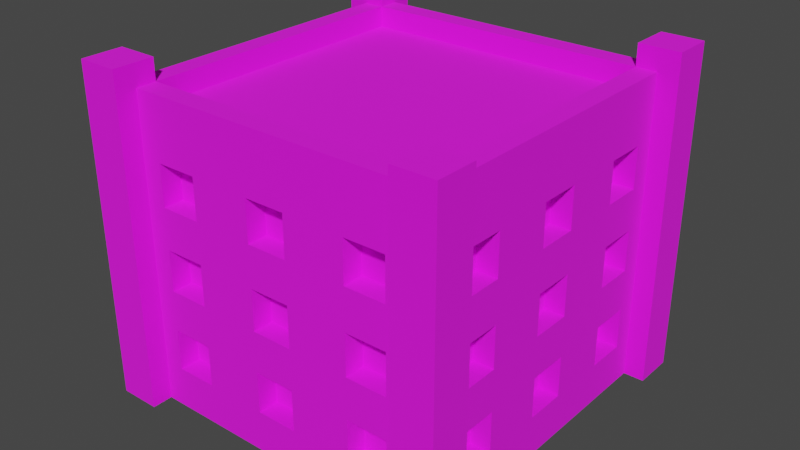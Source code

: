 # Source: Building_11_Brown_.blend  (saved by Blender 3.3.6; exported with 4.5.12 LTS)
import bpy
from mathutils import Matrix  # noqa: F401  (used for matrix-valued properties, if any)

bpy.ops.wm.read_factory_settings(use_empty=True)
scene = bpy.context.scene
scene.name = 'Scene'

# ---- collections
col_collection = bpy.data.collections.new('Collection'); scene.collection.children.link(col_collection)

# ---- images (referenced by path relative to the original .blend; pixels are not part of the script)
import os
ASSET_DIR = os.environ.get("B2B_ASSET_DIR", "")  # directory of the original .blend (textures are referenced by path, not embedded)
HERE = os.path.dirname(os.path.abspath(__file__))  # packed textures are extracted next to this script under _unpacked/

def load_image(name, relpath, width, height, colorspace="sRGB"):
    """Load a texture the original file referenced (path relative to the .blend, or extracted next to this script)."""
    p = next((c for c in (os.path.join(HERE, relpath), os.path.join(ASSET_DIR, relpath)) if relpath and os.path.exists(c)), "")
    if p:
        img = bpy.data.images.load(p, check_existing=True)
        img.name = name
    else:  # same state as the original file: an image datablock whose file is absent (Cycles renders it pink)
        img = bpy.data.images.new(name, width, height)
        img.source = "FILE"
        img.filepath = "//" + (relpath or name)
    img.colorspace_settings.name = colorspace
    return img
img_color_png = load_image('Color.png', 'Color.png', 1024, 1024, 'sRGB')

# ---- materials (node trees are filled in below, after node groups)
mat_texture = bpy.data.materials.new('Texture')
mat_texture.use_transparent_shadow = False

# ---- material node trees
mat_texture.use_nodes = True; mat_texture.node_tree.nodes.clear()
_N = mat_texture.node_tree.nodes; _L = mat_texture.node_tree.links
n0 = _N.new('ShaderNodeBsdfPrincipled'); n0.name = 'Principled BSDF'; n0.location = (10, 300)
n0.distribution = 'GGX'
n0.subsurface_method = 'RANDOM_WALK_SKIN'
n0.inputs[2].default_value = 1.0
n0.inputs[3].default_value = 1.45
n0.inputs[27].default_value = (0.0, 0.0, 0.0, 1.0)
n0.inputs[28].default_value = 1.0
n1 = _N.new('ShaderNodeOutputMaterial'); n1.name = 'Material Output'; n1.location = (300, 300)
n2 = _N.new('ShaderNodeTexImage'); n2.name = 'Image Texture'; n2.location = (-280, 280)
n2.image = img_color_png
_L.new(n0.outputs[0], n1.inputs[0])
_L.new(n2.outputs[0], n0.inputs[0])
n1.is_active_output = True

# ---- world
world_world = bpy.data.worlds.new('World'); scene.world = world_world
world_world.use_nodes = True; world_world.node_tree.nodes.clear()
_N = world_world.node_tree.nodes; _L = world_world.node_tree.links
n0 = _N.new('ShaderNodeOutputWorld'); n0.name = 'World Output'; n0.location = (300, 300)
n1 = _N.new('ShaderNodeBackground'); n1.name = 'Background'; n1.location = (10, 300)
n1.inputs[0].default_value = (0.05088, 0.05088, 0.05088, 1.0)
_L.new(n1.outputs[0], n0.inputs[0])
n0.is_active_output = True
world_world.color = (0.05088, 0.05088, 0.05088)
world_world.use_sun_shadow = False
world_world.sun_shadow_jitter_overblur = 0.0

# ---- meshes
me_cube_181 = bpy.data.meshes.new('Cube.181')
me_cube_181.from_pydata([(-0.8, -0.8, 0.0), (-0.7, -0.7, 1.4), (0.0, -0.8, 0.0), (0.0, -0.7, 1.4), (-0.8, 0.0, 0.0), (-0.7, 0.0, 1.4), (-0.4, -0.7, 1.0), (-0.4, -0.7, 1.2), (-0.6, -0.7, 1.0), (-0.7, -0.4, 1.0), (-0.7, -0.4, 1.2), (-0.6, -0.7, 1.2), (-0.4, -0.7, 0.6), (-0.4, -0.7, 0.8), (-0.6, -0.7, 0.6), (-0.7, -0.6, 1.0), (-0.7, -0.6, 1.2), (-0.6, -0.7, 0.8), (-0.4, -0.7, 0.2), (-0.4, -0.7, 0.4), (-0.6, -0.7, 0.2), (-0.6, -0.7, 0.4), (-0.6, -0.8, 1.0), (-0.6, -0.8, 1.2), (-0.4, -0.8, 0.6), (-0.4, -0.8, 0.8), (-0.4, -0.8, 1.0), (-0.4, -0.8, 1.2), (0.0, -0.8, 0.2), (-0.7, -0.4, 0.6), (-0.7, -0.4, 0.8), (0.0, -0.8, 0.4), (-0.1, -0.8, 0.4), (-0.1, -0.8, 0.6), (0.0, -0.8, 0.6), (-0.7, -0.6, 0.6), (-0.7, -0.6, 0.8), (0.0, -0.8, 0.8), (-0.1, -0.8, 0.8), (-0.1, -0.8, 1.0), (0.0, -0.8, 1.0), (0.0, -0.8, 1.2), (-0.1, -0.8, 1.2), (-0.1, -0.8, 0.2), (-0.6, -0.8, 0.2), (-0.6, -0.8, 0.4), (-0.6, -0.8, 0.6), (-0.6, -0.8, 0.8), (-0.4, -0.8, 0.4), (-0.7, -0.4, 0.2), (-0.4, -0.8, 0.2), (-0.7, -0.4, 0.4), (-0.5, -0.8, 0.4), (-0.5, -0.8, 0.6), (-0.7, -0.6, 0.2), (-0.7, -0.6, 0.4), (-0.8, -0.6, 0.2), (-0.8, -0.6, 0.4), (-0.8, -0.6, 0.6), (-0.8, -0.6, 1.0), (-0.8, -0.6, 0.8), (-0.8, -0.6, 1.2), (-0.8, -0.4, 0.6), (-0.8, -0.1, 1.2), (-0.8, -0.4, 1.0), (-0.8, -0.4, 1.2), (-0.8, -0.4, 0.8), (-0.8, -0.4, 0.2), (-0.8, -0.1, 0.4), (-0.8, -0.1, 0.6), (-0.8, -0.4, 0.4), (-0.8, -0.1, 0.2), (-0.8, -0.1, 1.0), (-0.8, -0.1, 0.8), (-0.8, 0.0, 0.8), (-0.8, 0.0, 1.0), (-0.8, 0.0, 1.2), (-0.8, 0.0, 0.2), (-0.8, 0.0, 0.4), (-0.8, 0.0, 0.6), (-0.7, -0.1, 1.2), (-0.7, -0.1, 0.4), (-0.7, -0.1, 0.6), (-0.7, -0.1, 0.2), (-0.7, -0.1, 1.0), (-0.7, -0.1, 0.8), (-0.7, 0.0, 0.8), (-0.7, 0.0, 1.0), (-0.7, 0.0, 1.2), (-0.7, 0.0, 0.2), (-0.7, 0.0, 0.4), (-0.7, 0.0, 0.6), (0.0, -0.7, 0.2), (0.0, -0.7, 0.4), (-0.1, -0.7, 0.4), (-0.1, -0.7, 0.6), (0.0, -0.7, 0.6), (0.0, -0.7, 0.8), (-0.1, -0.7, 0.8), (-0.1, -0.7, 1.0), (0.0, -0.7, 1.0), (0.0, -0.7, 1.2), (-0.1, -0.7, 1.2), (-0.1, -0.7, 0.2), (0.8, -0.8, 0.0), (0.7, -0.7, 1.4), (0.8, 0.0, 0.0), (0.7, 0.0, 1.4), (0.4, -0.7, 1.0), (0.4, -0.7, 1.2), (0.6, -0.7, 1.0), (0.7, -0.4, 1.0), (0.7, -0.4, 1.2), (0.6, -0.7, 1.2), (0.4, -0.7, 0.6), (0.4, -0.7, 0.8), (0.6, -0.7, 0.6), (0.7, -0.6, 1.0), (0.7, -0.6, 1.2), (0.6, -0.7, 0.8), (0.4, -0.7, 0.2), (0.4, -0.7, 0.4), (0.6, -0.7, 0.2), (0.6, -0.7, 0.4), (0.6, -0.8, 1.0), (0.6, -0.8, 1.2), (0.4, -0.8, 0.6), (0.4, -0.8, 0.8), (0.4, -0.8, 1.0), (0.4, -0.8, 1.2), (0.7, -0.4, 0.6), (0.7, -0.4, 0.8), (0.1, -0.8, 0.4), (0.1, -0.8, 0.6), (0.7, -0.6, 0.6), (0.7, -0.6, 0.8), (0.1, -0.8, 0.8), (0.1, -0.8, 1.0), (0.1, -0.8, 1.2), (0.1, -0.8, 0.2), (0.6, -0.8, 0.2), (0.6, -0.8, 0.4), (0.6, -0.8, 0.6), (0.6, -0.8, 0.8), (0.4, -0.8, 0.4), (0.7, -0.4, 0.2), (0.4, -0.8, 0.2), (0.7, -0.4, 0.4), (0.5, -0.8, 0.4), (0.5, -0.8, 0.6), (0.7, -0.6, 0.2), (0.7, -0.6, 0.4), (0.8, -0.6, 0.2), (0.8, -0.6, 0.4), (0.8, -0.6, 0.6), (0.8, -0.6, 1.0), (0.8, -0.6, 0.8), (0.8, -0.6, 1.2), (0.8, -0.4, 0.6), (0.8, -0.1, 1.2), (0.8, -0.4, 1.0), (0.8, -0.4, 1.2), (0.8, -0.4, 0.8), (0.8, -0.4, 0.2), (0.8, -0.1, 0.4), (0.8, -0.1, 0.6), (0.8, -0.4, 0.4), (0.8, -0.1, 0.2), (0.8, -0.1, 1.0), (0.8, -0.1, 0.8), (0.8, 0.0, 0.8), (0.8, 0.0, 1.0), (0.8, 0.0, 1.2), (0.8, 0.0, 0.2), (0.8, 0.0, 0.4), (0.8, 0.0, 0.6), (0.7, -0.1, 1.2), (0.7, -0.1, 0.4), (0.7, -0.1, 0.6), (0.7, -0.1, 0.2), (0.7, -0.1, 1.0), (0.7, -0.1, 0.8), (0.7, 0.0, 0.8), (0.7, 0.0, 1.0), (0.7, 0.0, 1.2), (0.7, 0.0, 0.2), (0.7, 0.0, 0.4), (0.7, 0.0, 0.6), (0.1, -0.7, 0.4), (0.1, -0.7, 0.6), (0.1, -0.7, 0.8), (0.1, -0.7, 1.0), (0.1, -0.7, 1.2), (0.1, -0.7, 0.2), (-0.8, 0.8, 0.0), (-0.7, 0.7, 1.4), (0.0, 0.8, 0.0), (0.0, 0.7, 1.4), (-0.4, 0.7, 1.0), (-0.4, 0.7, 1.2), (-0.6, 0.7, 1.0), (-0.7, 0.4, 1.0), (-0.7, 0.4, 1.2), (-0.6, 0.7, 1.2), (-0.4, 0.7, 0.6), (-0.4, 0.7, 0.8), (-0.6, 0.7, 0.6), (-0.7, 0.6, 1.0), (-0.7, 0.6, 1.2), (-0.6, 0.7, 0.8), (-0.4, 0.7, 0.2), (-0.4, 0.7, 0.4), (-0.6, 0.7, 0.2), (-0.6, 0.7, 0.4), (-0.6, 0.8, 1.0), (-0.6, 0.8, 1.2), (-0.4, 0.8, 0.6), (-0.4, 0.8, 0.8), (-0.4, 0.8, 1.0), (-0.4, 0.8, 1.2), (0.0, 0.8, 0.2), (-0.7, 0.4, 0.6), (-0.7, 0.4, 0.8), (0.0, 0.8, 0.4), (-0.1, 0.8, 0.4), (-0.1, 0.8, 0.6), (0.0, 0.8, 0.6), (-0.7, 0.6, 0.6), (-0.7, 0.6, 0.8), (0.0, 0.8, 0.8), (-0.1, 0.8, 0.8), (-0.1, 0.8, 1.0), (0.0, 0.8, 1.0), (0.0, 0.8, 1.2), (-0.1, 0.8, 1.2), (-0.1, 0.8, 0.2), (-0.6, 0.8, 0.2), (-0.6, 0.8, 0.4), (-0.6, 0.8, 0.6), (-0.6, 0.8, 0.8), (-0.4, 0.8, 0.4), (-0.7, 0.4, 0.2), (-0.4, 0.8, 0.2), (-0.7, 0.4, 0.4), (-0.5, 0.8, 0.4), (-0.5, 0.8, 0.6), (-0.7, 0.6, 0.2), (-0.7, 0.6, 0.4), (-0.8, 0.6, 0.2), (-0.8, 0.6, 0.4), (-0.8, 0.6, 0.6), (-0.8, 0.6, 1.0), (-0.8, 0.6, 0.8), (-0.8, 0.6, 1.2), (-0.8, 0.4, 0.6), (-0.8, 0.1, 1.2), (-0.8, 0.4, 1.0), (-0.8, 0.4, 1.2), (-0.8, 0.4, 0.8), (-0.8, 0.4, 0.2), (-0.8, 0.1, 0.4), (-0.8, 0.1, 0.6), (-0.8, 0.4, 0.4), (-0.8, 0.1, 0.2), (-0.8, 0.1, 1.0), (-0.8, 0.1, 0.8), (-0.7, 0.1, 1.2), (-0.7, 0.1, 0.4), (-0.7, 0.1, 0.6), (-0.7, 0.1, 0.2), (-0.7, 0.1, 1.0), (-0.7, 0.1, 0.8), (0.0, 0.7, 0.2), (0.0, 0.7, 0.4), (-0.1, 0.7, 0.4), (-0.1, 0.7, 0.6), (0.0, 0.7, 0.6), (0.0, 0.7, 0.8), (-0.1, 0.7, 0.8), (-0.1, 0.7, 1.0), (0.0, 0.7, 1.0), (0.0, 0.7, 1.2), (-0.1, 0.7, 1.2), (-0.1, 0.7, 0.2), (0.8, 0.8, 0.0), (0.7, 0.7, 1.4), (0.4, 0.7, 1.0), (0.4, 0.7, 1.2), (0.6, 0.7, 1.0), (0.7, 0.4, 1.0), (0.7, 0.4, 1.2), (0.6, 0.7, 1.2), (0.4, 0.7, 0.6), (0.4, 0.7, 0.8), (0.6, 0.7, 0.6), (0.7, 0.6, 1.0), (0.7, 0.6, 1.2), (0.6, 0.7, 0.8), (0.4, 0.7, 0.2), (0.4, 0.7, 0.4), (0.6, 0.7, 0.2), (0.6, 0.7, 0.4), (0.6, 0.8, 1.0), (0.6, 0.8, 1.2), (0.4, 0.8, 0.6), (0.4, 0.8, 0.8), (0.4, 0.8, 1.0), (0.4, 0.8, 1.2), (0.7, 0.4, 0.6), (0.7, 0.4, 0.8), (0.1, 0.8, 0.4), (0.1, 0.8, 0.6), (0.7, 0.6, 0.6), (0.7, 0.6, 0.8), (0.1, 0.8, 0.8), (0.1, 0.8, 1.0), (0.1, 0.8, 1.2), (0.1, 0.8, 0.2), (0.6, 0.8, 0.2), (0.6, 0.8, 0.4), (0.6, 0.8, 0.6), (0.6, 0.8, 0.8), (0.4, 0.8, 0.4), (0.7, 0.4, 0.2), (0.4, 0.8, 0.2), (0.7, 0.4, 0.4), (0.5, 0.8, 0.4), (0.5, 0.8, 0.6), (0.7, 0.6, 0.2), (0.7, 0.6, 0.4), (0.8, 0.6, 0.2), (0.8, 0.6, 0.4), (0.8, 0.6, 0.6), (0.8, 0.6, 1.0), (0.8, 0.6, 0.8), (0.8, 0.6, 1.2), (0.8, 0.4, 0.6), (0.8, 0.1, 1.2), (0.8, 0.4, 1.0), (0.8, 0.4, 1.2), (0.8, 0.4, 0.8), (0.8, 0.4, 0.2), (0.8, 0.1, 0.4), (0.8, 0.1, 0.6), (0.8, 0.4, 0.4), (0.8, 0.1, 0.2), (0.8, 0.1, 1.0), (0.8, 0.1, 0.8), (0.7, 0.1, 1.2), (0.7, 0.1, 0.4), (0.7, 0.1, 0.6), (0.7, 0.1, 0.2), (0.7, 0.1, 1.0), (0.7, 0.1, 0.8), (0.1, 0.7, 0.4), (0.1, 0.7, 0.6), (0.1, 0.7, 0.8), (0.1, 0.7, 1.0), (0.1, 0.7, 1.2), (0.1, 0.7, 0.2), (-0.8, -0.8, 1.4), (0.0, -0.8, 1.4), (-0.8, 0.0, 1.4), (0.8, -0.8, 1.4), (0.8, 0.0, 1.4), (-0.8, 0.8, 1.4), (0.0, 0.8, 1.4), (0.8, 0.8, 1.4), (-0.8, -0.8, 1.5), (1.738e-08, -0.8, 1.5), (-0.8, 0.0, 1.5), (0.8, -0.8, 1.5), (0.8, 0.0, 1.5), (-0.8, 0.8, 1.5), (1.738e-08, 0.8, 1.5), (0.8, 0.8, 1.5), (-0.7, -0.7, 1.5), (1.738e-08, -0.7, 1.5), (-0.7, 0.0, 1.5), (0.7, -0.7, 1.5), (0.7, 0.0, 1.5), (-0.7, 0.7, 1.5), (1.738e-08, 0.7, 1.5), (0.7, 0.7, 1.5), (0.7, -0.9, -2.384e-07), (0.7, -0.9, 1.604), (0.7, -0.7, -2.384e-07), (0.7, -0.7, 1.604), (0.9, -0.9, -2.384e-07), (0.9, -0.9, 1.604), (0.9, -0.7, -2.384e-07), (0.9, -0.7, 1.604), (-0.9, -0.9, -2.384e-07), (-0.9, -0.9, 1.604), (-0.9, -0.7, -2.384e-07), (-0.9, -0.7, 1.604), (-0.7, -0.9, -2.384e-07), (-0.7, -0.9, 1.604), (-0.7, -0.7, -2.384e-07), (-0.7, -0.7, 1.604), (0.7, 0.7, -2.384e-07), (0.7, 0.7, 1.604), (0.7, 0.9, -2.384e-07), (0.7, 0.9, 1.604), (0.9, 0.7, -2.384e-07), (0.9, 0.7, 1.604), (0.9, 0.9, -2.384e-07), (0.9, 0.9, 1.604), (-0.9, 0.7, -2.384e-07), (-0.9, 0.7, 1.604), (-0.9, 0.9, -2.384e-07), (-0.9, 0.9, 1.604), (-0.7, 0.7, -2.384e-07), (-0.7, 0.7, 1.604), (-0.7, 0.9, -2.384e-07), (-0.7, 0.9, 1.604)], [], [(25, 26, 22, 23, 360, 0, 2, 28, 43, 32, 31, 34, 33, 24, 53, 52, 48, 50, 44, 45, 46, 47), (41, 361, 360, 23, 27, 26, 25, 24, 33, 38, 37, 40, 39, 42), (52, 53, 46, 45), (69, 79, 78, 68, 70, 57, 58, 62, 66, 64, 65, 61, 360, 362, 76, 63, 72, 75, 74, 73), (4, 0, 360, 61, 59, 64, 66, 60, 58, 57, 56, 67, 70, 68, 71, 77), (7, 6, 26, 27), (8, 11, 23, 22), (8, 6, 7, 11), (26, 6, 8, 22), (23, 11, 7, 27), (13, 12, 24, 25), (14, 17, 47, 46), (14, 12, 13, 17), (53, 24, 12, 14, 46), (17, 13, 25, 47), (19, 18, 50, 48), (20, 21, 45, 44), (20, 18, 19, 21), (50, 18, 20, 44), (21, 19, 48, 52, 45), (9, 10, 65, 64), (9, 15, 16, 10), (16, 15, 59, 61), (15, 9, 64, 59), (10, 16, 61, 65), (29, 30, 66, 62), (29, 35, 36, 30), (36, 35, 58, 60), (35, 29, 62, 58), (30, 36, 60, 66), (49, 51, 70, 67), (49, 54, 55, 51), (55, 54, 56, 57), (56, 54, 49, 67), (51, 55, 57, 70), (69, 73, 85, 82), (77, 71, 83, 89), (73, 74, 86, 85), (72, 63, 80, 84), (71, 68, 81, 83), (68, 78, 90, 81), (63, 76, 88, 80), (75, 72, 84, 87), (79, 69, 82, 91), (84, 80, 88, 87), (82, 85, 86, 91), (83, 81, 90, 89), (33, 34, 96, 95), (37, 38, 98, 97), (42, 39, 99, 102), (32, 43, 103, 94), (41, 42, 102, 101), (38, 33, 95, 98), (39, 40, 100, 99), (43, 28, 92, 103), (31, 32, 94, 93), (99, 100, 101, 102), (97, 98, 95, 96), (94, 103, 92, 93), (127, 143, 142, 141, 140, 146, 144, 148, 149, 126, 133, 34, 31, 132, 139, 28, 2, 104, 363, 125, 124, 128), (41, 138, 137, 40, 37, 136, 133, 126, 127, 128, 129, 125, 363, 361), (148, 141, 142, 149), (165, 169, 170, 171, 168, 159, 172, 364, 363, 157, 161, 160, 162, 158, 154, 153, 166, 164, 174, 175), (106, 173, 167, 164, 166, 163, 152, 153, 154, 156, 162, 160, 155, 157, 363, 104), (109, 129, 128, 108), (110, 124, 125, 113), (110, 113, 109, 108), (128, 124, 110, 108), (125, 129, 109, 113), (115, 127, 126, 114), (116, 142, 143, 119), (116, 119, 115, 114), (149, 142, 116, 114, 126), (119, 143, 127, 115), (121, 144, 146, 120), (122, 140, 141, 123), (122, 123, 121, 120), (146, 140, 122, 120), (123, 141, 148, 144, 121), (111, 160, 161, 112), (111, 112, 118, 117), (118, 157, 155, 117), (117, 155, 160, 111), (112, 161, 157, 118), (130, 158, 162, 131), (130, 131, 135, 134), (135, 156, 154, 134), (134, 154, 158, 130), (131, 162, 156, 135), (145, 163, 166, 147), (145, 147, 151, 150), (151, 153, 152, 150), (152, 163, 145, 150), (147, 166, 153, 151), (165, 178, 181, 169), (173, 185, 179, 167), (169, 181, 182, 170), (168, 180, 176, 159), (167, 179, 177, 164), (164, 177, 186, 174), (159, 176, 184, 172), (171, 183, 180, 168), (175, 187, 178, 165), (180, 183, 184, 176), (178, 187, 182, 181), (179, 185, 186, 177), (133, 189, 96, 34), (37, 97, 190, 136), (138, 192, 191, 137), (132, 188, 193, 139), (41, 101, 192, 138), (136, 190, 189, 133), (137, 191, 100, 40), (139, 193, 92, 28), (31, 93, 188, 132), (191, 192, 101, 100), (97, 96, 189, 190), (188, 93, 92, 193), (217, 239, 238, 237, 236, 242, 240, 244, 245, 216, 225, 226, 223, 224, 235, 220, 196, 194, 365, 215, 214, 218), (233, 234, 231, 232, 229, 230, 225, 216, 217, 218, 219, 215, 365, 366), (244, 237, 238, 245), (261, 265, 74, 75, 264, 255, 76, 362, 365, 253, 257, 256, 258, 254, 250, 249, 262, 260, 78, 79), (4, 77, 263, 260, 262, 259, 248, 249, 250, 252, 258, 256, 251, 253, 365, 194), (199, 219, 218, 198), (200, 214, 215, 203), (200, 203, 199, 198), (218, 214, 200, 198), (215, 219, 199, 203), (205, 217, 216, 204), (206, 238, 239, 209), (206, 209, 205, 204), (245, 238, 206, 204, 216), (209, 239, 217, 205), (211, 240, 242, 210), (212, 236, 237, 213), (212, 213, 211, 210), (242, 236, 212, 210), (213, 237, 244, 240, 211), (201, 256, 257, 202), (201, 202, 208, 207), (208, 253, 251, 207), (207, 251, 256, 201), (202, 257, 253, 208), (221, 254, 258, 222), (221, 222, 228, 227), (228, 252, 250, 227), (227, 250, 254, 221), (222, 258, 252, 228), (241, 259, 262, 243), (241, 243, 247, 246), (247, 249, 248, 246), (248, 259, 241, 246), (243, 262, 249, 247), (261, 268, 271, 265), (77, 89, 269, 263), (265, 271, 86, 74), (264, 270, 266, 255), (263, 269, 267, 260), (260, 267, 90, 78), (255, 266, 88, 76), (75, 87, 270, 264), (79, 91, 268, 261), (270, 87, 88, 266), (268, 91, 86, 271), (269, 89, 90, 267), (225, 275, 276, 226), (229, 277, 278, 230), (234, 282, 279, 231), (224, 274, 283, 235), (233, 281, 282, 234), (230, 278, 275, 225), (231, 279, 280, 232), (235, 283, 272, 220), (223, 273, 274, 224), (279, 282, 281, 280), (277, 276, 275, 278), (274, 273, 272, 283), (305, 306, 302, 303, 367, 284, 196, 220, 317, 310, 223, 226, 311, 304, 327, 326, 322, 324, 318, 319, 320, 321), (233, 366, 367, 303, 307, 306, 305, 304, 311, 314, 229, 232, 315, 316), (326, 327, 320, 319), (343, 175, 174, 342, 344, 331, 332, 336, 340, 338, 339, 335, 367, 364, 172, 337, 346, 171, 170, 347), (106, 284, 367, 335, 333, 338, 340, 334, 332, 331, 330, 341, 344, 342, 345, 173), (287, 286, 306, 307), (288, 291, 303, 302), (288, 286, 287, 291), (306, 286, 288, 302), (303, 291, 287, 307), (293, 292, 304, 305), (294, 297, 321, 320), (294, 292, 293, 297), (327, 304, 292, 294, 320), (297, 293, 305, 321), (299, 298, 324, 322), (300, 301, 319, 318), (300, 298, 299, 301), (324, 298, 300, 318), (301, 299, 322, 326, 319), (289, 290, 339, 338), (289, 295, 296, 290), (296, 295, 333, 335), (295, 289, 338, 333), (290, 296, 335, 339), (308, 309, 340, 336), (308, 312, 313, 309), (313, 312, 332, 334), (312, 308, 336, 332), (309, 313, 334, 340), (323, 325, 344, 341), (323, 328, 329, 325), (329, 328, 330, 331), (330, 328, 323, 341), (325, 329, 331, 344), (343, 347, 353, 350), (173, 345, 351, 185), (347, 170, 182, 353), (346, 337, 348, 352), (345, 342, 349, 351), (342, 174, 186, 349), (337, 172, 184, 348), (171, 346, 352, 183), (175, 343, 350, 187), (352, 348, 184, 183), (350, 353, 182, 187), (351, 349, 186, 185), (311, 226, 276, 355), (229, 314, 356, 277), (316, 315, 357, 358), (310, 317, 359, 354), (233, 316, 358, 281), (314, 311, 355, 356), (315, 232, 280, 357), (317, 220, 272, 359), (223, 310, 354, 273), (357, 280, 281, 358), (277, 356, 355, 276), (354, 359, 272, 273), (5, 1, 3, 105, 107, 285, 197, 195), (360, 361, 369, 368), (380, 379, 371, 372, 375, 383), (107, 105, 379, 380), (364, 367, 375, 372), (105, 3, 377, 379), (381, 382, 383, 375, 374, 373), (376, 378, 381, 373, 370, 368), (377, 376, 368, 369, 371, 379), (1, 5, 378, 376), (361, 363, 371, 369), (195, 197, 382, 381), (362, 360, 368, 370), (5, 195, 381, 378), (366, 365, 373, 374), (363, 364, 372, 371), (197, 285, 383, 382), (285, 107, 380, 383), (3, 1, 376, 377), (365, 362, 370, 373), (367, 366, 374, 375), (384, 385, 387, 386), (386, 387, 391, 390), (390, 391, 389, 388), (388, 389, 385, 384), (391, 387, 385, 389), (392, 393, 395, 394), (394, 395, 399, 398), (398, 399, 397, 396), (396, 397, 393, 392), (399, 395, 393, 397), (400, 401, 403, 402), (402, 403, 407, 406), (406, 407, 405, 404), (404, 405, 401, 400), (407, 403, 401, 405), (408, 409, 411, 410), (410, 411, 415, 414), (414, 415, 413, 412), (412, 413, 409, 408), (415, 411, 409, 413)])
_uv = me_cube_181.uv_layers.new(name='UVMap')
_uv.uv.foreach_set('vector', [0.01199, 0.5711, 0.01199, 0.5711, 0.01199, 0.5711, 0.01199, 0.5711, 0.01199, 0.5711, 0.01198, 0.5711, 0.01198, 0.5711, 0.01198, 0.5711, 0.01198, 0.5711, 0.01198, 0.5711, 0.01198, 0.5711, 0.01198, 0.5711, 0.01198, 0.5711, 0.01198, 0.5711, 0.01198, 0.5711, 0.01198, 0.5711, 0.01198, 0.5711, 0.01198, 0.5711, 0.01198, 0.5711, 0.01198, 0.5711, 0.01198, 0.5711, 0.01199, 0.5711, 0.01199, 0.5711, 0.01199, 0.5711, 0.01199, 0.5711, 0.01199, 0.5711, 0.01199, 0.5711, 0.01199, 0.5711, 0.01199, 0.5711, 0.01198, 0.5711, 0.01198, 0.5711, 0.01199, 0.5711, 0.01199, 0.5711, 0.01199, 0.5711, 0.01199, 0.5711, 0.01199, 0.5711, 0.01198, 0.5711, 0.01198, 0.5711, 0.01198, 0.5711, 0.01198, 0.5711, 0.01198, 0.5711, 0.01198, 0.5711, 0.01198, 0.5711, 0.01198, 0.5711, 0.01198, 0.5711, 0.01198, 0.5711, 0.01198, 0.5711, 0.01198, 0.5711, 0.01199, 0.5711, 0.01199, 0.5711, 0.01199, 0.5711, 0.01199, 0.5711, 0.01199, 0.5711, 0.01199, 0.5711, 0.01199, 0.5711, 0.01199, 0.5711, 0.01199, 0.5711, 0.01199, 0.5711, 0.01199, 0.5711, 0.01199, 0.5711, 0.01198, 0.5711, 0.01198, 0.5711, 0.01199, 0.5711, 0.01199, 0.5711, 0.01199, 0.5711, 0.01199, 0.5711, 0.01199, 0.5711, 0.01199, 0.5711, 0.01198, 0.5711, 0.01198, 0.5711, 0.01198, 0.5711, 0.01198, 0.5711, 0.01198, 0.5711, 0.01198, 0.5711, 0.01198, 0.5711, 0.01198, 0.5711, 0.01199, 0.5711, 0.01198, 0.5711, 0.01198, 0.5711, 0.01199, 0.5711, 0.01198, 0.5711, 0.01199, 0.5711, 0.01199, 0.5711, 0.01198, 0.5711, 0.8174, 0.7413, 0.8174, 0.742, 0.8182, 0.742, 0.8182, 0.7413, 0.01196, 0.5711, 0.01196, 0.5711, 0.01198, 0.5711, 0.01198, 0.5711, 0.01199, 0.5711, 0.01199, 0.5711, 0.01201, 0.5711, 0.01201, 0.5711, 0.01199, 0.5711, 0.01198, 0.5711, 0.01198, 0.5711, 0.01199, 0.5711, 0.01198, 0.5711, 0.01199, 0.5711, 0.01199, 0.5711, 0.01198, 0.5711, 0.8174, 0.7413, 0.8174, 0.742, 0.8182, 0.742, 0.8182, 0.7413, 0.01197, 0.5711, 0.01196, 0.5711, 0.01196, 0.5711, 0.01198, 0.5711, 0.01198, 0.5711, 0.01199, 0.5711, 0.01201, 0.5711, 0.01201, 0.5711, 0.01199, 0.5711, 0.01199, 0.5711, 0.01198, 0.5711, 0.01198, 0.5711, 0.01199, 0.5711, 0.01198, 0.5711, 0.01199, 0.5711, 0.01199, 0.5711, 0.01198, 0.5711, 0.8174, 0.7413, 0.8174, 0.742, 0.8182, 0.742, 0.8182, 0.7413, 0.01196, 0.5711, 0.01196, 0.5711, 0.01198, 0.5711, 0.01198, 0.5711, 0.01199, 0.5711, 0.01201, 0.5711, 0.01201, 0.5711, 0.012, 0.5711, 0.01199, 0.5711, 0.01198, 0.5711, 0.01199, 0.5711, 0.01199, 0.5711, 0.01198, 0.5711, 0.8174, 0.7405, 0.8174, 0.7405, 0.8182, 0.7398, 0.8182, 0.7398, 0.01199, 0.5711, 0.01198, 0.5711, 0.01198, 0.5711, 0.01199, 0.5711, 0.01198, 0.5711, 0.01196, 0.5711, 0.01196, 0.5711, 0.01198, 0.5711, 0.01201, 0.5711, 0.01199, 0.5711, 0.01199, 0.5711, 0.01201, 0.5711, 0.01198, 0.5711, 0.01199, 0.5711, 0.01199, 0.5711, 0.01198, 0.5711, 0.8174, 0.7405, 0.8174, 0.7405, 0.8182, 0.7398, 0.8182, 0.7398, 0.01199, 0.5711, 0.01198, 0.5711, 0.01198, 0.5711, 0.01199, 0.5711, 0.01198, 0.5711, 0.01196, 0.5711, 0.01196, 0.5711, 0.01198, 0.5711, 0.01201, 0.5711, 0.01199, 0.5711, 0.01199, 0.5711, 0.01201, 0.5711, 0.01198, 0.5711, 0.01199, 0.5711, 0.01199, 0.5711, 0.01198, 0.5711, 0.8174, 0.7405, 0.8174, 0.7405, 0.8182, 0.7398, 0.8182, 0.7398, 0.01199, 0.5711, 0.01198, 0.5711, 0.01198, 0.5711, 0.01199, 0.5711, 0.01198, 0.5711, 0.01198, 0.5711, 0.01196, 0.5711, 0.01196, 0.5711, 0.01201, 0.5711, 0.01199, 0.5711, 0.01199, 0.5711, 0.01201, 0.5711, 0.01198, 0.5711, 0.01199, 0.5711, 0.01199, 0.5711, 0.01198, 0.5711, 0.01198, 0.5711, 0.01198, 0.5711, 0.01198, 0.5711, 0.01198, 0.5711, 0.01199, 0.5711, 0.01199, 0.5711, 0.01199, 0.5711, 0.01199, 0.5711, 0.01199, 0.5711, 0.01199, 0.5711, 0.01199, 0.5711, 0.01199, 0.5711, 0.01198, 0.5711, 0.01198, 0.5711, 0.01198, 0.5711, 0.01198, 0.5711, 0.01198, 0.5711, 0.01198, 0.5711, 0.01198, 0.5711, 0.01198, 0.5711, 0.01199, 0.5711, 0.01199, 0.5711, 0.01199, 0.5711, 0.01199, 0.5711, 0.01199, 0.5711, 0.01199, 0.5711, 0.01199, 0.5711, 0.01199, 0.5711, 0.01198, 0.5711, 0.01198, 0.5711, 0.01198, 0.5711, 0.01198, 0.5711, 0.818, 0.7394, 0.8181, 0.7394, 0.8181, 0.7394, 0.818, 0.7394, 0.8178, 0.7394, 0.8179, 0.7394, 0.8179, 0.7394, 0.8178, 0.7394, 0.8176, 0.7394, 0.8177, 0.7394, 0.8177, 0.7394, 0.8176, 0.7394, 0.01198, 0.5711, 0.01198, 0.5711, 0.01198, 0.5711, 0.01198, 0.5711, 0.01199, 0.5711, 0.01199, 0.5711, 0.01199, 0.5711, 0.01199, 0.5711, 0.01199, 0.5711, 0.01199, 0.5711, 0.01199, 0.5711, 0.01199, 0.5711, 0.01198, 0.5711, 0.01198, 0.5711, 0.01198, 0.5711, 0.01198, 0.5711, 0.01199, 0.5711, 0.01199, 0.5711, 0.01199, 0.5711, 0.01199, 0.5711, 0.01199, 0.5711, 0.01198, 0.5711, 0.01198, 0.5711, 0.01199, 0.5711, 0.01199, 0.5711, 0.01199, 0.5711, 0.01199, 0.5711, 0.01199, 0.5711, 0.01198, 0.5711, 0.01198, 0.5711, 0.01198, 0.5711, 0.01198, 0.5711, 0.01198, 0.5711, 0.01198, 0.5711, 0.01198, 0.5711, 0.01198, 0.5711, 0.818, 0.7417, 0.818, 0.7417, 0.8181, 0.7417, 0.8181, 0.7417, 0.8179, 0.7417, 0.8179, 0.7417, 0.8178, 0.7417, 0.8178, 0.7417, 0.8177, 0.7417, 0.8176, 0.7417, 0.8176, 0.7417, 0.8177, 0.7417, 0.01199, 0.5711, 0.01199, 0.5711, 0.01198, 0.5711, 0.01198, 0.5711, 0.01198, 0.5711, 0.01198, 0.5711, 0.01198, 0.5711, 0.01198, 0.5711, 0.01198, 0.5711, 0.01198, 0.5711, 0.01198, 0.5711, 0.01198, 0.5711, 0.01198, 0.5711, 0.01198, 0.5711, 0.01198, 0.5711, 0.01198, 0.5711, 0.01198, 0.5711, 0.01198, 0.5711, 0.01199, 0.5711, 0.01199, 0.5711, 0.01199, 0.5711, 0.01199, 0.5711, 0.01199, 0.5711, 0.01199, 0.5711, 0.01199, 0.5711, 0.01199, 0.5711, 0.01199, 0.5711, 0.01199, 0.5711, 0.01198, 0.5711, 0.01198, 0.5711, 0.01199, 0.5711, 0.01199, 0.5711, 0.01199, 0.5711, 0.01199, 0.5711, 0.01199, 0.5711, 0.01199, 0.5711, 0.01198, 0.5711, 0.01198, 0.5711, 0.01198, 0.5711, 0.01198, 0.5711, 0.01198, 0.5711, 0.01199, 0.5711, 0.01199, 0.5711, 0.01199, 0.5711, 0.01199, 0.5711, 0.01199, 0.5711, 0.01199, 0.5711, 0.01199, 0.5711, 0.01199, 0.5711, 0.01199, 0.5711, 0.01199, 0.5711, 0.01199, 0.5711, 0.01199, 0.5711, 0.01198, 0.5711, 0.01198, 0.5711, 0.01198, 0.5711, 0.01198, 0.5711, 0.01198, 0.5711, 0.01198, 0.5711, 0.01198, 0.5711, 0.01198, 0.5711, 0.01198, 0.5711, 0.01198, 0.5711, 0.01198, 0.5711, 0.01198, 0.5711, 0.01198, 0.5711, 0.01198, 0.5711, 0.01198, 0.5711, 0.01198, 0.5711, 0.01199, 0.5711, 0.01199, 0.5711, 0.01199, 0.5711, 0.01199, 0.5711, 0.01199, 0.5711, 0.01199, 0.5711, 0.01198, 0.5711, 0.01199, 0.5711, 0.01199, 0.5711, 0.01198, 0.5711, 0.01198, 0.5711, 0.01198, 0.5711, 0.01198, 0.5711, 0.01199, 0.5711, 0.01199, 0.5711, 0.8174, 0.7413, 0.8182, 0.7413, 0.8182, 0.742, 0.8174, 0.742, 0.01196, 0.5711, 0.01198, 0.5711, 0.01198, 0.5711, 0.01196, 0.5711, 0.01199, 0.5711, 0.01201, 0.5711, 0.01201, 0.5711, 0.01199, 0.5711, 0.01199, 0.5711, 0.01199, 0.5711, 0.01198, 0.5711, 0.01198, 0.5711, 0.01198, 0.5711, 0.01198, 0.5711, 0.01199, 0.5711, 0.01199, 0.5711, 0.8174, 0.7413, 0.8182, 0.7413, 0.8182, 0.742, 0.8174, 0.742, 0.01197, 0.5711, 0.01198, 0.5711, 0.01198, 0.5711, 0.01196, 0.5711, 0.01196, 0.5711, 0.01199, 0.5711, 0.01199, 0.5711, 0.01201, 0.5711, 0.01201, 0.5711, 0.01199, 0.5711, 0.01199, 0.5711, 0.01198, 0.5711, 0.01198, 0.5711, 0.01198, 0.5711, 0.01198, 0.5711, 0.01199, 0.5711, 0.01199, 0.5711, 0.8174, 0.7413, 0.8182, 0.7413, 0.8182, 0.742, 0.8174, 0.742, 0.01196, 0.5711, 0.01198, 0.5711, 0.01198, 0.5711, 0.01196, 0.5711, 0.01199, 0.5711, 0.01199, 0.5711, 0.012, 0.5711, 0.01201, 0.5711, 0.01201, 0.5711, 0.01198, 0.5711, 0.01198, 0.5711, 0.01199, 0.5711, 0.01199, 0.5711, 0.8174, 0.7405, 0.8182, 0.7398, 0.8182, 0.7398, 0.8174, 0.7405, 0.01199, 0.5711, 0.01199, 0.5711, 0.01198, 0.5711, 0.01198, 0.5711, 0.01198, 0.5711, 0.01198, 0.5711, 0.01196, 0.5711, 0.01196, 0.5711, 0.01201, 0.5711, 0.01201, 0.5711, 0.01199, 0.5711, 0.01199, 0.5711, 0.01198, 0.5711, 0.01198, 0.5711, 0.01199, 0.5711, 0.01199, 0.5711, 0.8174, 0.7405, 0.8182, 0.7398, 0.8182, 0.7398, 0.8174, 0.7405, 0.01199, 0.5711, 0.01199, 0.5711, 0.01198, 0.5711, 0.01198, 0.5711, 0.01198, 0.5711, 0.01198, 0.5711, 0.01196, 0.5711, 0.01196, 0.5711, 0.01201, 0.5711, 0.01201, 0.5711, 0.01199, 0.5711, 0.01199, 0.5711, 0.01198, 0.5711, 0.01198, 0.5711, 0.01199, 0.5711, 0.01199, 0.5711, 0.8174, 0.7405, 0.8182, 0.7398, 0.8182, 0.7398, 0.8174, 0.7405, 0.01199, 0.5711, 0.01199, 0.5711, 0.01198, 0.5711, 0.01198, 0.5711, 0.01198, 0.5711, 0.01196, 0.5711, 0.01196, 0.5711, 0.01198, 0.5711, 0.01201, 0.5711, 0.01201, 0.5711, 0.01199, 0.5711, 0.01199, 0.5711, 0.01198, 0.5711, 0.01198, 0.5711, 0.01199, 0.5711, 0.01199, 0.5711, 0.01198, 0.5711, 0.01198, 0.5711, 0.01198, 0.5711, 0.01198, 0.5711, 0.01199, 0.5711, 0.01199, 0.5711, 0.01199, 0.5711, 0.01199, 0.5711, 0.01199, 0.5711, 0.01199, 0.5711, 0.01199, 0.5711, 0.01199, 0.5711, 0.01198, 0.5711, 0.01198, 0.5711, 0.01198, 0.5711, 0.01198, 0.5711, 0.01198, 0.5711, 0.01198, 0.5711, 0.01198, 0.5711, 0.01198, 0.5711, 0.01199, 0.5711, 0.01199, 0.5711, 0.01199, 0.5711, 0.01199, 0.5711, 0.01199, 0.5711, 0.01199, 0.5711, 0.01199, 0.5711, 0.01199, 0.5711, 0.01198, 0.5711, 0.01198, 0.5711, 0.01198, 0.5711, 0.01198, 0.5711, 0.818, 0.7394, 0.818, 0.7394, 0.8181, 0.7394, 0.8181, 0.7394, 0.8178, 0.7394, 0.8178, 0.7394, 0.8179, 0.7394, 0.8179, 0.7394, 0.8176, 0.7394, 0.8176, 0.7394, 0.8177, 0.7394, 0.8177, 0.7394, 0.01198, 0.5711, 0.01198, 0.5711, 0.01198, 0.5711, 0.01198, 0.5711, 0.01199, 0.5711, 0.01199, 0.5711, 0.01199, 0.5711, 0.01199, 0.5711, 0.01199, 0.5711, 0.01199, 0.5711, 0.01199, 0.5711, 0.01199, 0.5711, 0.01198, 0.5711, 0.01198, 0.5711, 0.01198, 0.5711, 0.01198, 0.5711, 0.01199, 0.5711, 0.01199, 0.5711, 0.01199, 0.5711, 0.01199, 0.5711, 0.01199, 0.5711, 0.01199, 0.5711, 0.01198, 0.5711, 0.01198, 0.5711, 0.01199, 0.5711, 0.01199, 0.5711, 0.01199, 0.5711, 0.01199, 0.5711, 0.01198, 0.5711, 0.01198, 0.5711, 0.01198, 0.5711, 0.01198, 0.5711, 0.01198, 0.5711, 0.01198, 0.5711, 0.01198, 0.5711, 0.01198, 0.5711, 0.818, 0.7417, 0.8181, 0.7417, 0.8181, 0.7417, 0.818, 0.7417, 0.8179, 0.7417, 0.8178, 0.7417, 0.8178, 0.7417, 0.8179, 0.7417, 0.8177, 0.7417, 0.8177, 0.7417, 0.8176, 0.7417, 0.8176, 0.7417, 0.01199, 0.5711, 0.01199, 0.5711, 0.01198, 0.5711, 0.01198, 0.5711, 0.01198, 0.5711, 0.01198, 0.5711, 0.01198, 0.5711, 0.01198, 0.5711, 0.01198, 0.5711, 0.01198, 0.5711, 0.01198, 0.5711, 0.01198, 0.5711, 0.01198, 0.5711, 0.01198, 0.5711, 0.01198, 0.5711, 0.01198, 0.5711, 0.01198, 0.5711, 0.01198, 0.5711, 0.01199, 0.5711, 0.01199, 0.5711, 0.01199, 0.5711, 0.01199, 0.5711, 0.01199, 0.5711, 0.01199, 0.5711, 0.01199, 0.5711, 0.01199, 0.5711, 0.01199, 0.5711, 0.01199, 0.5711, 0.01198, 0.5711, 0.01198, 0.5711, 0.01199, 0.5711, 0.01199, 0.5711, 0.01199, 0.5711, 0.01199, 0.5711, 0.01199, 0.5711, 0.01199, 0.5711, 0.01198, 0.5711, 0.01198, 0.5711, 0.01198, 0.5711, 0.01198, 0.5711, 0.01198, 0.5711, 0.01199, 0.5711, 0.01199, 0.5711, 0.01199, 0.5711, 0.01199, 0.5711, 0.01199, 0.5711, 0.01199, 0.5711, 0.01199, 0.5711, 0.01199, 0.5711, 0.01199, 0.5711, 0.01199, 0.5711, 0.01199, 0.5711, 0.01199, 0.5711, 0.01198, 0.5711, 0.01198, 0.5711, 0.01198, 0.5711, 0.01198, 0.5711, 0.01198, 0.5711, 0.01198, 0.5711, 0.01198, 0.5711, 0.01198, 0.5711, 0.01198, 0.5711, 0.01198, 0.5711, 0.01198, 0.5711, 0.01198, 0.5711, 0.01198, 0.5711, 0.01198, 0.5711, 0.01198, 0.5711, 0.01198, 0.5711, 0.01199, 0.5711, 0.01199, 0.5711, 0.01199, 0.5711, 0.01199, 0.5711, 0.01199, 0.5711, 0.01199, 0.5711, 0.01198, 0.5711, 0.01199, 0.5711, 0.01199, 0.5711, 0.01198, 0.5711, 0.01198, 0.5711, 0.01198, 0.5711, 0.01198, 0.5711, 0.01199, 0.5711, 0.01199, 0.5711, 0.8174, 0.7413, 0.8182, 0.7413, 0.8182, 0.742, 0.8174, 0.742, 0.01196, 0.5711, 0.01198, 0.5711, 0.01198, 0.5711, 0.01196, 0.5711, 0.01199, 0.5711, 0.01201, 0.5711, 0.01201, 0.5711, 0.01199, 0.5711, 0.01199, 0.5711, 0.01199, 0.5711, 0.01198, 0.5711, 0.01198, 0.5711, 0.01198, 0.5711, 0.01198, 0.5711, 0.01199, 0.5711, 0.01199, 0.5711, 0.8174, 0.7413, 0.8182, 0.7413, 0.8182, 0.742, 0.8174, 0.742, 0.01197, 0.5711, 0.01198, 0.5711, 0.01198, 0.5711, 0.01196, 0.5711, 0.01196, 0.5711, 0.01199, 0.5711, 0.01199, 0.5711, 0.01201, 0.5711, 0.01201, 0.5711, 0.01199, 0.5711, 0.01199, 0.5711, 0.01198, 0.5711, 0.01198, 0.5711, 0.01198, 0.5711, 0.01198, 0.5711, 0.01199, 0.5711, 0.01199, 0.5711, 0.8174, 0.7413, 0.8182, 0.7413, 0.8182, 0.742, 0.8174, 0.742, 0.01196, 0.5711, 0.01198, 0.5711, 0.01198, 0.5711, 0.01196, 0.5711, 0.01199, 0.5711, 0.01199, 0.5711, 0.012, 0.5711, 0.01201, 0.5711, 0.01201, 0.5711, 0.01198, 0.5711, 0.01198, 0.5711, 0.01199, 0.5711, 0.01199, 0.5711, 0.8174, 0.7405, 0.8182, 0.7398, 0.8182, 0.7398, 0.8174, 0.7405, 0.01199, 0.5711, 0.01199, 0.5711, 0.01198, 0.5711, 0.01198, 0.5711, 0.01198, 0.5711, 0.01198, 0.5711, 0.01196, 0.5711, 0.01196, 0.5711, 0.01201, 0.5711, 0.01201, 0.5711, 0.01199, 0.5711, 0.01199, 0.5711, 0.01198, 0.5711, 0.01198, 0.5711, 0.01199, 0.5711, 0.01199, 0.5711, 0.8174, 0.7405, 0.8182, 0.7398, 0.8182, 0.7398, 0.8174, 0.7405, 0.01199, 0.5711, 0.01199, 0.5711, 0.01198, 0.5711, 0.01198, 0.5711, 0.01198, 0.5711, 0.01198, 0.5711, 0.01196, 0.5711, 0.01196, 0.5711, 0.01201, 0.5711, 0.01201, 0.5711, 0.01199, 0.5711, 0.01199, 0.5711, 0.01198, 0.5711, 0.01198, 0.5711, 0.01199, 0.5711, 0.01199, 0.5711, 0.8174, 0.7405, 0.8182, 0.7398, 0.8182, 0.7398, 0.8174, 0.7405, 0.01199, 0.5711, 0.01199, 0.5711, 0.01198, 0.5711, 0.01198, 0.5711, 0.01198, 0.5711, 0.01196, 0.5711, 0.01196, 0.5711, 0.01198, 0.5711, 0.01201, 0.5711, 0.01201, 0.5711, 0.01199, 0.5711, 0.01199, 0.5711, 0.01198, 0.5711, 0.01198, 0.5711, 0.01199, 0.5711, 0.01199, 0.5711, 0.01198, 0.5711, 0.01198, 0.5711, 0.01198, 0.5711, 0.01198, 0.5711, 0.01199, 0.5711, 0.01199, 0.5711, 0.01199, 0.5711, 0.01199, 0.5711, 0.01199, 0.5711, 0.01199, 0.5711, 0.01199, 0.5711, 0.01199, 0.5711, 0.01198, 0.5711, 0.01198, 0.5711, 0.01198, 0.5711, 0.01198, 0.5711, 0.01198, 0.5711, 0.01198, 0.5711, 0.01198, 0.5711, 0.01198, 0.5711, 0.01199, 0.5711, 0.01199, 0.5711, 0.01199, 0.5711, 0.01199, 0.5711, 0.01199, 0.5711, 0.01199, 0.5711, 0.01199, 0.5711, 0.01199, 0.5711, 0.01198, 0.5711, 0.01198, 0.5711, 0.01198, 0.5711, 0.01198, 0.5711, 0.818, 0.7394, 0.818, 0.7394, 0.8181, 0.7394, 0.8181, 0.7394, 0.8178, 0.7394, 0.8178, 0.7394, 0.8179, 0.7394, 0.8179, 0.7394, 0.8176, 0.7394, 0.8176, 0.7394, 0.8177, 0.7394, 0.8177, 0.7394, 0.01198, 0.5711, 0.01198, 0.5711, 0.01198, 0.5711, 0.01198, 0.5711, 0.01199, 0.5711, 0.01199, 0.5711, 0.01199, 0.5711, 0.01199, 0.5711, 0.01199, 0.5711, 0.01199, 0.5711, 0.01199, 0.5711, 0.01199, 0.5711, 0.01198, 0.5711, 0.01198, 0.5711, 0.01198, 0.5711, 0.01198, 0.5711, 0.01199, 0.5711, 0.01199, 0.5711, 0.01199, 0.5711, 0.01199, 0.5711, 0.01199, 0.5711, 0.01199, 0.5711, 0.01198, 0.5711, 0.01198, 0.5711, 0.01199, 0.5711, 0.01199, 0.5711, 0.01199, 0.5711, 0.01199, 0.5711, 0.01198, 0.5711, 0.01198, 0.5711, 0.01198, 0.5711, 0.01198, 0.5711, 0.01198, 0.5711, 0.01198, 0.5711, 0.01198, 0.5711, 0.01198, 0.5711, 0.818, 0.7417, 0.8181, 0.7417, 0.8181, 0.7417, 0.818, 0.7417, 0.8179, 0.7417, 0.8178, 0.7417, 0.8178, 0.7417, 0.8179, 0.7417, 0.8177, 0.7417, 0.8177, 0.7417, 0.8176, 0.7417, 0.8176, 0.7417, 0.01199, 0.5711, 0.01199, 0.5711, 0.01199, 0.5711, 0.01199, 0.5711, 0.01199, 0.5711, 0.01198, 0.5711, 0.01198, 0.5711, 0.01198, 0.5711, 0.01198, 0.5711, 0.01198, 0.5711, 0.01198, 0.5711, 0.01198, 0.5711, 0.01198, 0.5711, 0.01198, 0.5711, 0.01198, 0.5711, 0.01198, 0.5711, 0.01198, 0.5711, 0.01198, 0.5711, 0.01198, 0.5711, 0.01198, 0.5711, 0.01198, 0.5711, 0.01199, 0.5711, 0.01199, 0.5711, 0.01199, 0.5711, 0.01199, 0.5711, 0.01199, 0.5711, 0.01199, 0.5711, 0.01199, 0.5711, 0.01199, 0.5711, 0.01198, 0.5711, 0.01198, 0.5711, 0.01199, 0.5711, 0.01199, 0.5711, 0.01199, 0.5711, 0.01199, 0.5711, 0.01199, 0.5711, 0.01198, 0.5711, 0.01198, 0.5711, 0.01198, 0.5711, 0.01198, 0.5711, 0.01198, 0.5711, 0.01198, 0.5711, 0.01198, 0.5711, 0.01198, 0.5711, 0.01198, 0.5711, 0.01198, 0.5711, 0.01198, 0.5711, 0.01198, 0.5711, 0.01199, 0.5711, 0.01199, 0.5711, 0.01199, 0.5711, 0.01199, 0.5711, 0.01199, 0.5711, 0.01199, 0.5711, 0.01199, 0.5711, 0.01199, 0.5711, 0.01199, 0.5711, 0.01199, 0.5711, 0.01199, 0.5711, 0.01199, 0.5711, 0.01198, 0.5711, 0.01198, 0.5711, 0.01199, 0.5711, 0.01199, 0.5711, 0.01199, 0.5711, 0.01199, 0.5711, 0.01199, 0.5711, 0.01199, 0.5711, 0.01198, 0.5711, 0.01198, 0.5711, 0.01198, 0.5711, 0.01198, 0.5711, 0.01198, 0.5711, 0.01198, 0.5711, 0.01198, 0.5711, 0.01198, 0.5711, 0.01199, 0.5711, 0.01198, 0.5711, 0.01198, 0.5711, 0.01199, 0.5711, 0.01198, 0.5711, 0.01199, 0.5711, 0.01199, 0.5711, 0.01198, 0.5711, 0.8174, 0.7413, 0.8174, 0.742, 0.8182, 0.742, 0.8182, 0.7413, 0.01196, 0.5711, 0.01196, 0.5711, 0.01198, 0.5711, 0.01198, 0.5711, 0.01199, 0.5711, 0.01199, 0.5711, 0.01201, 0.5711, 0.01201, 0.5711, 0.01199, 0.5711, 0.01198, 0.5711, 0.01198, 0.5711, 0.01199, 0.5711, 0.01198, 0.5711, 0.01199, 0.5711, 0.01199, 0.5711, 0.01198, 0.5711, 0.8174, 0.7413, 0.8174, 0.742, 0.8182, 0.742, 0.8182, 0.7413, 0.01197, 0.5711, 0.01196, 0.5711, 0.01196, 0.5711, 0.01198, 0.5711, 0.01198, 0.5711, 0.01199, 0.5711, 0.01201, 0.5711, 0.01201, 0.5711, 0.01199, 0.5711, 0.01199, 0.5711, 0.01198, 0.5711, 0.01198, 0.5711, 0.01199, 0.5711, 0.01198, 0.5711, 0.01199, 0.5711, 0.01199, 0.5711, 0.01198, 0.5711, 0.8174, 0.7413, 0.8174, 0.742, 0.8182, 0.742, 0.8182, 0.7413, 0.01196, 0.5711, 0.01196, 0.5711, 0.01198, 0.5711, 0.01198, 0.5711, 0.01199, 0.5711, 0.01201, 0.5711, 0.01201, 0.5711, 0.012, 0.5711, 0.01199, 0.5711, 0.01198, 0.5711, 0.01199, 0.5711, 0.01199, 0.5711, 0.01198, 0.5711, 0.8174, 0.7405, 0.8174, 0.7405, 0.8182, 0.7398, 0.8182, 0.7398, 0.01199, 0.5711, 0.01198, 0.5711, 0.01198, 0.5711, 0.01199, 0.5711, 0.01198, 0.5711, 0.01196, 0.5711, 0.01196, 0.5711, 0.01198, 0.5711, 0.01201, 0.5711, 0.01199, 0.5711, 0.01199, 0.5711, 0.01201, 0.5711, 0.01198, 0.5711, 0.01199, 0.5711, 0.01199, 0.5711, 0.01198, 0.5711, 0.8174, 0.7405, 0.8174, 0.7405, 0.8182, 0.7398, 0.8182, 0.7398, 0.01199, 0.5711, 0.01198, 0.5711, 0.01198, 0.5711, 0.01199, 0.5711, 0.01198, 0.5711, 0.01196, 0.5711, 0.01196, 0.5711, 0.01198, 0.5711, 0.01201, 0.5711, 0.01199, 0.5711, 0.01199, 0.5711, 0.01201, 0.5711, 0.01198, 0.5711, 0.01199, 0.5711, 0.01199, 0.5711, 0.01198, 0.5711, 0.8174, 0.7405, 0.8174, 0.7405, 0.8182, 0.7398, 0.8182, 0.7398, 0.01199, 0.5711, 0.01198, 0.5711, 0.01198, 0.5711, 0.01199, 0.5711, 0.01198, 0.5711, 0.01198, 0.5711, 0.01196, 0.5711, 0.01196, 0.5711, 0.01201, 0.5711, 0.01199, 0.5711, 0.01199, 0.5711, 0.01201, 0.5711, 0.01198, 0.5711, 0.01199, 0.5711, 0.01199, 0.5711, 0.01198, 0.5711, 0.01198, 0.5711, 0.01198, 0.5711, 0.01198, 0.5711, 0.01198, 0.5711, 0.01199, 0.5711, 0.01199, 0.5711, 0.01199, 0.5711, 0.01199, 0.5711, 0.01199, 0.5711, 0.01199, 0.5711, 0.01199, 0.5711, 0.01199, 0.5711, 0.01198, 0.5711, 0.01198, 0.5711, 0.01198, 0.5711, 0.01198, 0.5711, 0.01198, 0.5711, 0.01198, 0.5711, 0.01198, 0.5711, 0.01198, 0.5711, 0.01199, 0.5711, 0.01199, 0.5711, 0.01199, 0.5711, 0.01199, 0.5711, 0.01199, 0.5711, 0.01199, 0.5711, 0.01199, 0.5711, 0.01199, 0.5711, 0.01198, 0.5711, 0.01198, 0.5711, 0.01198, 0.5711, 0.01198, 0.5711, 0.818, 0.7394, 0.8181, 0.7394, 0.8181, 0.7394, 0.818, 0.7394, 0.8178, 0.7394, 0.8179, 0.7394, 0.8179, 0.7394, 0.8178, 0.7394, 0.8176, 0.7394, 0.8177, 0.7394, 0.8177, 0.7394, 0.8176, 0.7394, 0.01198, 0.5711, 0.01198, 0.5711, 0.01198, 0.5711, 0.01198, 0.5711, 0.01199, 0.5711, 0.01199, 0.5711, 0.01199, 0.5711, 0.01199, 0.5711, 0.01199, 0.5711, 0.01199, 0.5711, 0.01199, 0.5711, 0.01199, 0.5711, 0.01198, 0.5711, 0.01198, 0.5711, 0.01198, 0.5711, 0.01198, 0.5711, 0.01199, 0.5711, 0.01199, 0.5711, 0.01199, 0.5711, 0.01199, 0.5711, 0.01199, 0.5711, 0.01198, 0.5711, 0.01198, 0.5711, 0.01199, 0.5711, 0.01199, 0.5711, 0.01199, 0.5711, 0.01199, 0.5711, 0.01199, 0.5711, 0.01198, 0.5711, 0.01198, 0.5711, 0.01198, 0.5711, 0.01198, 0.5711, 0.01198, 0.5711, 0.01198, 0.5711, 0.01198, 0.5711, 0.01198, 0.5711, 0.818, 0.7417, 0.818, 0.7417, 0.8181, 0.7417, 0.8181, 0.7417, 0.8179, 0.7417, 0.8179, 0.7417, 0.8178, 0.7417, 0.8178, 0.7417, 0.8177, 0.7417, 0.8176, 0.7417, 0.8176, 0.7417, 0.8177, 0.7417, 0.2105, 0.6762, 0.2105, 0.6762, 0.2105, 0.6762, 0.2105, 0.6762, 0.2105, 0.6762, 0.2105, 0.6762, 0.2105, 0.6762, 0.2105, 0.6762, 0.6215, 0.9886, 0.6215, 0.9886, 0.6215, 0.9886, 0.6215, 0.9886, 0.6215, 0.9886, 0.6215, 0.9886, 0.6215, 0.9886, 0.6215, 0.9886, 0.6215, 0.9886, 0.6215, 0.9886, 0.6215, 0.9886, 0.6215, 0.9886, 0.6215, 0.9886, 0.6215, 0.9886, 0.6215, 0.9886, 0.6215, 0.9886, 0.6215, 0.9886, 0.6215, 0.9886, 0.6215, 0.9886, 0.6215, 0.9886, 0.6215, 0.9886, 0.6215, 0.9886, 0.6215, 0.9886, 0.6215, 0.9886, 0.6215, 0.9886, 0.6215, 0.9886, 0.6215, 0.9886, 0.6215, 0.9886, 0.6215, 0.9886, 0.6215, 0.9886, 0.6215, 0.9886, 0.6215, 0.9886, 0.6215, 0.9886, 0.6215, 0.9886, 0.6215, 0.9886, 0.6215, 0.9886, 0.6215, 0.9886, 0.6215, 0.9886, 0.6215, 0.9886, 0.6215, 0.9886, 0.6215, 0.9886, 0.6215, 0.9886, 0.6215, 0.9886, 0.6215, 0.9886, 0.6215, 0.9886, 0.6215, 0.9886, 0.6215, 0.9886, 0.6215, 0.9886, 0.6215, 0.9886, 0.6215, 0.9886, 0.6215, 0.9886, 0.6215, 0.9886, 0.6215, 0.9886, 0.6215, 0.9886, 0.6215, 0.9886, 0.6215, 0.9886, 0.6215, 0.9886, 0.6215, 0.9886, 0.6215, 0.9886, 0.6215, 0.9886, 0.6215, 0.9886, 0.6215, 0.9886, 0.6215, 0.9886, 0.6215, 0.9886, 0.6215, 0.9886, 0.6215, 0.9886, 0.6215, 0.9886, 0.6215, 0.9886, 0.6215, 0.9886, 0.6215, 0.9886, 0.6215, 0.9886, 0.6215, 0.9886, 0.6215, 0.9886, 0.6215, 0.9886, 0.6215, 0.9886, 0.6215, 0.9886, 0.6215, 0.9886, 0.6215, 0.9886, 0.6215, 0.9886, 0.6215, 0.9886, 0.6215, 0.9886, 0.6215, 0.9886, 0.6215, 0.9886, 0.6215, 0.9886, 0.6215, 0.9886, 0.6215, 0.9886, 0.6215, 0.9886, 0.6215, 0.9886, 0.6188, 0.9875, 0.6188, 0.9875, 0.6188, 0.9875, 0.6188, 0.9875, 0.6188, 0.9875, 0.6188, 0.9875, 0.6188, 0.9875, 0.6188, 0.9875, 0.6188, 0.9875, 0.6188, 0.9875, 0.6188, 0.9875, 0.6188, 0.9875, 0.6188, 0.9875, 0.6188, 0.9875, 0.6188, 0.9875, 0.6188, 0.9875, 0.6189, 0.9876, 0.6189, 0.9876, 0.6189, 0.9876, 0.6189, 0.9876, 0.6188, 0.9875, 0.6188, 0.9875, 0.6188, 0.9875, 0.6188, 0.9875, 0.6188, 0.9875, 0.6188, 0.9875, 0.6188, 0.9875, 0.6188, 0.9875, 0.6188, 0.9875, 0.6188, 0.9875, 0.6188, 0.9875, 0.6188, 0.9875, 0.6188, 0.9875, 0.6188, 0.9875, 0.6188, 0.9875, 0.6188, 0.9875, 0.6189, 0.9876, 0.6189, 0.9876, 0.6189, 0.9876, 0.6189, 0.9876, 0.6188, 0.9875, 0.6188, 0.9875, 0.6188, 0.9875, 0.6188, 0.9875, 0.6188, 0.9875, 0.6188, 0.9875, 0.6188, 0.9875, 0.6188, 0.9875, 0.6188, 0.9875, 0.6188, 0.9875, 0.6188, 0.9875, 0.6188, 0.9875, 0.6188, 0.9875, 0.6188, 0.9875, 0.6188, 0.9875, 0.6188, 0.9875, 0.6189, 0.9876, 0.6189, 0.9876, 0.6189, 0.9876, 0.6189, 0.9876, 0.6188, 0.9875, 0.6188, 0.9875, 0.6188, 0.9875, 0.6188, 0.9875, 0.6188, 0.9875, 0.6188, 0.9875, 0.6188, 0.9875, 0.6188, 0.9875, 0.6188, 0.9875, 0.6188, 0.9875, 0.6188, 0.9875, 0.6188, 0.9875, 0.6188, 0.9875, 0.6188, 0.9875, 0.6188, 0.9875, 0.6188, 0.9875, 0.6189, 0.9876, 0.6189, 0.9876, 0.6189, 0.9876, 0.6189, 0.9876])
me_cube_181.materials.append(mat_texture)
me_cube_181.update()

# ---- objects
ob_building_11__brown = bpy.data.objects.new('Building_11 (Brown)', me_cube_181)

# ---- transforms, parenting, visibility, modifiers, constraints
ob_building_11__brown.location = (0.0, 0.0, 0.0)

# ---- collection membership
col_collection.objects.link(ob_building_11__brown)

# ---- scene / render settings (as saved in the file)
scene.frame_start = 1; scene.frame_end = 250; scene.frame_set(1)
scene.render.engine = 'BLENDER_EEVEE_NEXT'
scene.cycles.sampling_pattern = 'TABULATED_SOBOL'
scene.cycles.use_light_tree = False
scene.view_settings.view_transform = 'Filmic'
bpy.context.view_layer.update()

# ---- added for rendering (the .blend has no active camera and no usable light): camera, sun
cam_auto = bpy.data.cameras.new('AutoCamera')
cam_auto.lens = 50.0
cam_auto.sensor_width = 36.0
cam_auto.clip_end = 1000.0
ob_auto_camera = bpy.data.objects.new('AutoCamera', cam_auto)
scene.collection.objects.link(ob_auto_camera)
ob_auto_camera.location = (2.78381, -3.34057, 3.02905)
ob_auto_camera.rotation_euler = (1.09748, -7.21219e-08, 0.694738)
scene.camera = ob_auto_camera
light_auto_sun = bpy.data.lights.new('AutoSun', 'SUN')
light_auto_sun.energy = 3.0
light_auto_sun.angle = 0.0523599
ob_auto_sun = bpy.data.objects.new('AutoSun', light_auto_sun)
scene.collection.objects.link(ob_auto_sun)
ob_auto_sun.rotation_euler = (0.872665, 0.174533, 0.523599)
bpy.context.view_layer.update()
